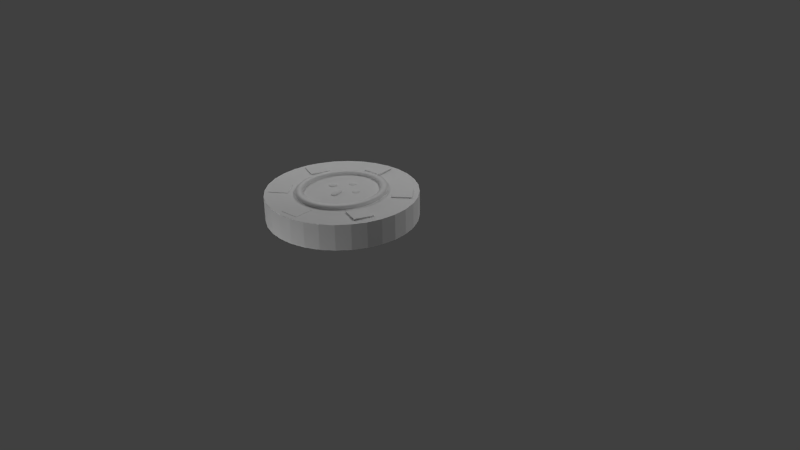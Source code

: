 # Source: PokerChip.blend  (saved by Blender 2.73.0; exported with 4.5.12 LTS)
import bpy
from mathutils import Matrix  # noqa: F401  (used for matrix-valued properties, if any)

bpy.ops.wm.read_factory_settings(use_empty=True)
scene = bpy.context.scene
scene.name = 'Scene'

# ---- collections
col_collection_1 = bpy.data.collections.new('Collection 1'); scene.collection.children.link(col_collection_1)

# ---- materials (node trees are filled in below, after node groups)
mat_material_019 = bpy.data.materials.new('Material.019')
mat_material_019.alpha_threshold = 0.0
mat_material_019.use_transparent_shadow = False
mat_material_019.roughness = 0.5
mat_material_021 = bpy.data.materials.new('Material.021')
mat_material_021.alpha_threshold = 0.0
mat_material_021.use_transparent_shadow = False
mat_material_021.roughness = 0.5
mat_material_020 = bpy.data.materials.new('Material.020')
mat_material_020.alpha_threshold = 0.0
mat_material_020.use_transparent_shadow = False
mat_material_020.roughness = 0.5
mat_material_018 = bpy.data.materials.new('Material.018')
mat_material_018.alpha_threshold = 0.0
mat_material_018.use_transparent_shadow = False
mat_material_018.roughness = 0.5
mat_material_010 = bpy.data.materials.new('Material.010')
mat_material_010.alpha_threshold = 0.0
mat_material_010.use_transparent_shadow = False
mat_material_010.roughness = 0.5
mat_material_009 = bpy.data.materials.new('Material.009')
mat_material_009.alpha_threshold = 0.0
mat_material_009.use_transparent_shadow = False
mat_material_009.roughness = 0.5
mat_material_011 = bpy.data.materials.new('Material.011')
mat_material_011.alpha_threshold = 0.0
mat_material_011.use_transparent_shadow = False
mat_material_011.roughness = 0.5
mat_material_008 = bpy.data.materials.new('Material.008')
mat_material_008.alpha_threshold = 0.0
mat_material_008.use_transparent_shadow = False
mat_material_008.roughness = 0.5
mat_material_012 = bpy.data.materials.new('Material.012')
mat_material_012.alpha_threshold = 0.0
mat_material_012.use_transparent_shadow = False
mat_material_012.roughness = 0.5
mat_material_017 = bpy.data.materials.new('Material.017')
mat_material_017.alpha_threshold = 0.0
mat_material_017.use_transparent_shadow = False
mat_material_017.roughness = 0.5
mat_material_016 = bpy.data.materials.new('Material.016')
mat_material_016.alpha_threshold = 0.0
mat_material_016.use_transparent_shadow = False
mat_material_016.roughness = 0.5
mat_material_015 = bpy.data.materials.new('Material.015')
mat_material_015.alpha_threshold = 0.0
mat_material_015.use_transparent_shadow = False
mat_material_015.roughness = 0.5
mat_material_014 = bpy.data.materials.new('Material.014')
mat_material_014.alpha_threshold = 0.0
mat_material_014.use_transparent_shadow = False
mat_material_014.roughness = 0.5
mat_material_013 = bpy.data.materials.new('Material.013')
mat_material_013.alpha_threshold = 0.0
mat_material_013.use_transparent_shadow = False
mat_material_013.roughness = 0.5
mat_material_001 = bpy.data.materials.new('Material.001')
mat_material_001.alpha_threshold = 0.0
mat_material_001.use_transparent_shadow = False
mat_material_001.roughness = 0.5
mat_material_002 = bpy.data.materials.new('Material.002')
mat_material_002.alpha_threshold = 0.0
mat_material_002.use_transparent_shadow = False
mat_material_002.roughness = 0.5
mat_material_003 = bpy.data.materials.new('Material.003')
mat_material_003.alpha_threshold = 0.0
mat_material_003.use_transparent_shadow = False
mat_material_003.roughness = 0.5
mat_material_004 = bpy.data.materials.new('Material.004')
mat_material_004.alpha_threshold = 0.0
mat_material_004.use_transparent_shadow = False
mat_material_004.roughness = 0.5
mat_material_005 = bpy.data.materials.new('Material.005')
mat_material_005.alpha_threshold = 0.0
mat_material_005.use_transparent_shadow = False
mat_material_005.roughness = 0.5
mat_material_006 = bpy.data.materials.new('Material.006')
mat_material_006.alpha_threshold = 0.0
mat_material_006.use_transparent_shadow = False
mat_material_006.roughness = 0.5
mat_material_007 = bpy.data.materials.new('Material.007')
mat_material_007.alpha_threshold = 0.0
mat_material_007.use_transparent_shadow = False
mat_material_007.roughness = 0.5
mat_material = bpy.data.materials.new('Material')
mat_material.alpha_threshold = 0.0
mat_material.use_transparent_shadow = False
mat_material.roughness = 0.5

# ---- material node trees

# ---- world
world_world = bpy.data.worlds.new('World'); scene.world = world_world
world_world.color = (0.05088, 0.05088, 0.05088)
world_world.use_sun_shadow = False
world_world.sun_shadow_jitter_overblur = 0.0
world_world.cycles.sampling_method = 'MANUAL'
world_world.cycles.sample_map_resolution = 256

# ---- cameras
cam_camera = bpy.data.cameras.new('Camera')
cam_camera.clip_end = 100.0
cam_camera.lens = 35.0
cam_camera.sensor_width = 32.0
cam_camera.sensor_height = 18.0
cam_camera.ortho_scale = 7.314
cam_camera.dof.focus_distance = 0.0
cam_camera.dof.aperture_fstop = 128.0

# ---- lights
light_point_004 = bpy.data.lights.new('Point.004', 'POINT')
light_point_004.transmission_factor = 0.0
light_point_004.energy = 100.0
light_point_004.shadow_buffer_clip_start = 0.5
light_point_004.shadow_soft_size = 0.1
light_point_004.shadow_maximum_resolution = 0.006
light_point_004.use_absolute_resolution = True
light_point_004.cycles.use_multiple_importance_sampling = False
light_point_003 = bpy.data.lights.new('Point.003', 'POINT')
light_point_003.transmission_factor = 0.0
light_point_003.energy = 100.0
light_point_003.shadow_buffer_clip_start = 0.5
light_point_003.shadow_soft_size = 0.1
light_point_003.shadow_maximum_resolution = 0.006
light_point_003.use_absolute_resolution = True
light_point_003.cycles.use_multiple_importance_sampling = False
light_point_002 = bpy.data.lights.new('Point.002', 'POINT')
light_point_002.transmission_factor = 0.0
light_point_002.energy = 100.0
light_point_002.shadow_buffer_clip_start = 0.5
light_point_002.shadow_soft_size = 0.1
light_point_002.shadow_maximum_resolution = 0.006
light_point_002.use_absolute_resolution = True
light_point_002.cycles.use_multiple_importance_sampling = False
light_point_001 = bpy.data.lights.new('Point.001', 'POINT')
light_point_001.transmission_factor = 0.0
light_point_001.energy = 100.0
light_point_001.shadow_buffer_clip_start = 0.5
light_point_001.shadow_soft_size = 0.1
light_point_001.shadow_maximum_resolution = 0.006
light_point_001.use_absolute_resolution = True
light_point_001.cycles.use_multiple_importance_sampling = False
light_point = bpy.data.lights.new('Point', 'POINT')
light_point.transmission_factor = 0.0
light_point.energy = 100.0
light_point.shadow_buffer_clip_start = 0.5
light_point.shadow_soft_size = 0.1
light_point.shadow_maximum_resolution = 0.006
light_point.use_absolute_resolution = True
light_point.cycles.use_multiple_importance_sampling = False
light_lamp = bpy.data.lights.new('Lamp', 'POINT')
light_lamp.transmission_factor = 0.0
light_lamp.cutoff_distance = 30.0
light_lamp.energy = 100.0
light_lamp.shadow_buffer_clip_start = 1.001
light_lamp.shadow_soft_size = 0.1
light_lamp.shadow_maximum_resolution = 0.006
light_lamp.use_absolute_resolution = True
light_lamp.cycles.use_multiple_importance_sampling = False

# ---- meshes
me_cube_022 = bpy.data.meshes.new('Cube.022')
me_cube_022.from_pydata([(-1.0, -1.0, -1.0), (-1.0, 1.0, -1.0), (1.0, 1.0, -1.0), (1.0, -1.0, -1.0), (-1.0, -1.0, 1.0), (-1.0, 1.0, 1.0), (1.0, 1.0, 1.0), (1.0, -1.0, 1.0)], [], [(4, 5, 1, 0), (5, 6, 2, 1), (6, 7, 3, 2), (7, 4, 0, 3), (0, 1, 2, 3), (7, 6, 5, 4)])
_uv = me_cube_022.uv_layers.new(name='UVMap')
_uv.uv.foreach_set('vector', [0.0, 0.0, 1.0, 0.0, 1.0, 1.0, 0.0, 1.0, 0.0, 0.0, 1.0, 0.0, 1.0, 1.0, 0.0, 1.0, 0.0, 0.0, 1.0, 0.0, 1.0, 1.0, 0.0, 1.0, 0.0, 0.0, 1.0, 0.0, 1.0, 1.0, 0.0, 1.0, 0.0, 0.0, 1.0, 0.0, 1.0, 1.0, 0.0, 1.0, 0.0, 0.0, 1.0, 0.0, 1.0, 1.0, 0.0, 1.0])
me_cube_022.materials.append(mat_material_019)
me_cube_022.use_remesh_preserve_volume = False
me_cube_022.use_remesh_preserve_attributes = False
me_cube_022.use_mirror_vertex_groups = False
me_cube_022.update()
me_cube_021 = bpy.data.meshes.new('Cube.021')
me_cube_021.from_pydata([(-1.0, -1.0, -1.0), (-1.0, 1.0, -1.0), (1.0, 1.0, -1.0), (1.0, -1.0, -1.0), (-1.0, -1.0, 1.0), (-1.0, 1.0, 1.0), (1.0, 1.0, 1.0), (1.0, -1.0, 1.0)], [], [(4, 5, 1, 0), (5, 6, 2, 1), (6, 7, 3, 2), (7, 4, 0, 3), (0, 1, 2, 3), (7, 6, 5, 4)])
_uv = me_cube_021.uv_layers.new(name='UVMap')
_uv.uv.foreach_set('vector', [0.0, 0.0, 1.0, 0.0, 1.0, 1.0, 0.0, 1.0, 0.0, 0.0, 1.0, 0.0, 1.0, 1.0, 0.0, 1.0, 0.0, 0.0, 1.0, 0.0, 1.0, 1.0, 0.0, 1.0, 0.0, 0.0, 1.0, 0.0, 1.0, 1.0, 0.0, 1.0, 0.0, 0.0, 1.0, 0.0, 1.0, 1.0, 0.0, 1.0, 0.0, 0.0, 1.0, 0.0, 1.0, 1.0, 0.0, 1.0])
me_cube_021.materials.append(mat_material_021)
me_cube_021.use_remesh_preserve_volume = False
me_cube_021.use_remesh_preserve_attributes = False
me_cube_021.use_mirror_vertex_groups = False
me_cube_021.update()
me_cube_020 = bpy.data.meshes.new('Cube.020')
me_cube_020.from_pydata([(-1.0, -1.0, -1.0), (-1.0, 1.0, -1.0), (1.0, 1.0, -1.0), (1.0, -1.0, -1.0), (-1.0, -1.0, 1.0), (-1.0, 1.0, 1.0), (1.0, 1.0, 1.0), (1.0, -1.0, 1.0)], [], [(4, 5, 1, 0), (5, 6, 2, 1), (6, 7, 3, 2), (7, 4, 0, 3), (0, 1, 2, 3), (7, 6, 5, 4)])
_uv = me_cube_020.uv_layers.new(name='UVMap')
_uv.uv.foreach_set('vector', [0.0, 0.0, 1.0, 0.0, 1.0, 1.0, 0.0, 1.0, 0.0, 0.0, 1.0, 0.0, 1.0, 1.0, 0.0, 1.0, 0.0, 0.0, 1.0, 0.0, 1.0, 1.0, 0.0, 1.0, 0.0, 0.0, 1.0, 0.0, 1.0, 1.0, 0.0, 1.0, 0.0, 0.0, 1.0, 0.0, 1.0, 1.0, 0.0, 1.0, 0.0, 0.0, 1.0, 0.0, 1.0, 1.0, 0.0, 1.0])
me_cube_020.materials.append(mat_material_020)
me_cube_020.use_remesh_preserve_volume = False
me_cube_020.use_remesh_preserve_attributes = False
me_cube_020.use_mirror_vertex_groups = False
me_cube_020.update()
me_cube_019 = bpy.data.meshes.new('Cube.019')
me_cube_019.from_pydata([(-1.0, -1.0, -1.0), (-1.0, 1.0, -1.0), (1.0, 1.0, -1.0), (1.0, -1.0, -1.0), (-1.0, -1.0, 1.0), (-1.0, 1.0, 1.0), (1.0, 1.0, 1.0), (1.0, -1.0, 1.0)], [], [(4, 5, 1, 0), (5, 6, 2, 1), (6, 7, 3, 2), (7, 4, 0, 3), (0, 1, 2, 3), (7, 6, 5, 4)])
_uv = me_cube_019.uv_layers.new(name='UVMap')
_uv.uv.foreach_set('vector', [0.0, 0.0, 1.0, 0.0, 1.0, 1.0, 0.0, 1.0, 0.0, 0.0, 1.0, 0.0, 1.0, 1.0, 0.0, 1.0, 0.0, 0.0, 1.0, 0.0, 1.0, 1.0, 0.0, 1.0, 0.0, 0.0, 1.0, 0.0, 1.0, 1.0, 0.0, 1.0, 0.0, 0.0, 1.0, 0.0, 1.0, 1.0, 0.0, 1.0, 0.0, 0.0, 1.0, 0.0, 1.0, 1.0, 0.0, 1.0])
me_cube_019.materials.append(mat_material_018)
me_cube_019.use_remesh_preserve_volume = False
me_cube_019.use_remesh_preserve_attributes = False
me_cube_019.use_mirror_vertex_groups = False
me_cube_019.update()
me_cube_018 = bpy.data.meshes.new('Cube.018')
me_cube_018.from_pydata([(-1.0, -1.0, -1.0), (-1.0, 1.0, -1.0), (1.0, 1.0, -1.0), (1.0, -1.0, -1.0), (-1.0, -1.0, 1.0), (-1.0, 1.0, 1.0), (1.0, 1.0, 1.0), (1.0, -1.0, 1.0)], [], [(4, 5, 1, 0), (5, 6, 2, 1), (6, 7, 3, 2), (7, 4, 0, 3), (0, 1, 2, 3), (7, 6, 5, 4)])
_uv = me_cube_018.uv_layers.new(name='UVMap')
_uv.uv.foreach_set('vector', [0.0, 0.0, 1.0, 0.0, 1.0, 1.0, 0.0, 1.0, 0.0, 0.0, 1.0, 0.0, 1.0, 1.0, 0.0, 1.0, 0.0, 0.0, 1.0, 0.0, 1.0, 1.0, 0.0, 1.0, 0.0, 0.0, 1.0, 0.0, 1.0, 1.0, 0.0, 1.0, 0.0, 0.0, 1.0, 0.0, 1.0, 1.0, 0.0, 1.0, 0.0, 0.0, 1.0, 0.0, 1.0, 1.0, 0.0, 1.0])
me_cube_018.materials.append(mat_material_010)
me_cube_018.use_remesh_preserve_volume = False
me_cube_018.use_remesh_preserve_attributes = False
me_cube_018.use_mirror_vertex_groups = False
me_cube_018.update()
me_cube_016 = bpy.data.meshes.new('Cube.016')
me_cube_016.from_pydata([(-1.0, -1.0, -1.0), (-1.0, 1.0, -1.0), (1.0, 1.0, -1.0), (1.0, -1.0, -1.0), (-1.0, -1.0, 1.0), (-1.0, 1.0, 1.0), (1.0, 1.0, 1.0), (1.0, -1.0, 1.0)], [], [(4, 5, 1, 0), (5, 6, 2, 1), (6, 7, 3, 2), (7, 4, 0, 3), (0, 1, 2, 3), (7, 6, 5, 4)])
_uv = me_cube_016.uv_layers.new(name='UVMap')
_uv.uv.foreach_set('vector', [0.0, 0.0, 1.0, 0.0, 1.0, 1.0, 0.0, 1.0, 0.0, 0.0, 1.0, 0.0, 1.0, 1.0, 0.0, 1.0, 0.0, 0.0, 1.0, 0.0, 1.0, 1.0, 0.0, 1.0, 0.0, 0.0, 1.0, 0.0, 1.0, 1.0, 0.0, 1.0, 0.0, 0.0, 1.0, 0.0, 1.0, 1.0, 0.0, 1.0, 0.0, 0.0, 1.0, 0.0, 1.0, 1.0, 0.0, 1.0])
me_cube_016.materials.append(mat_material_009)
me_cube_016.use_remesh_preserve_volume = False
me_cube_016.use_remesh_preserve_attributes = False
me_cube_016.use_mirror_vertex_groups = False
me_cube_016.update()
me_cube_015 = bpy.data.meshes.new('Cube.015')
me_cube_015.from_pydata([(-1.0, -1.0, -1.0), (-1.0, 1.0, -1.0), (1.0, 1.0, -1.0), (1.0, -1.0, -1.0), (-1.0, -1.0, 1.0), (-1.0, 1.0, 1.0), (1.0, 1.0, 1.0), (1.0, -1.0, 1.0)], [], [(4, 5, 1, 0), (5, 6, 2, 1), (6, 7, 3, 2), (7, 4, 0, 3), (0, 1, 2, 3), (7, 6, 5, 4)])
_uv = me_cube_015.uv_layers.new(name='UVMap')
_uv.uv.foreach_set('vector', [0.0, 0.0, 1.0, 0.0, 1.0, 1.0, 0.0, 1.0, 0.0, 0.0, 1.0, 0.0, 1.0, 1.0, 0.0, 1.0, 0.0, 0.0, 1.0, 0.0, 1.0, 1.0, 0.0, 1.0, 0.0, 0.0, 1.0, 0.0, 1.0, 1.0, 0.0, 1.0, 0.0, 0.0, 1.0, 0.0, 1.0, 1.0, 0.0, 1.0, 0.0, 0.0, 1.0, 0.0, 1.0, 1.0, 0.0, 1.0])
me_cube_015.materials.append(mat_material_011)
me_cube_015.use_remesh_preserve_volume = False
me_cube_015.use_remesh_preserve_attributes = False
me_cube_015.use_mirror_vertex_groups = False
me_cube_015.update()
me_cube_014 = bpy.data.meshes.new('Cube.014')
me_cube_014.from_pydata([(-1.0, -1.0, -1.0), (-1.0, 1.0, -1.0), (1.0, 1.0, -1.0), (1.0, -1.0, -1.0), (-1.0, -1.0, 1.0), (-1.0, 1.0, 1.0), (1.0, 1.0, 1.0), (1.0, -1.0, 1.0)], [], [(4, 5, 1, 0), (5, 6, 2, 1), (6, 7, 3, 2), (7, 4, 0, 3), (0, 1, 2, 3), (7, 6, 5, 4)])
_uv = me_cube_014.uv_layers.new(name='UVMap')
_uv.uv.foreach_set('vector', [0.0, 0.0, 1.0, 0.0, 1.0, 1.0, 0.0, 1.0, 0.0, 0.0, 1.0, 0.0, 1.0, 1.0, 0.0, 1.0, 0.0, 0.0, 1.0, 0.0, 1.0, 1.0, 0.0, 1.0, 0.0, 0.0, 1.0, 0.0, 1.0, 1.0, 0.0, 1.0, 0.0, 0.0, 1.0, 0.0, 1.0, 1.0, 0.0, 1.0, 0.0, 0.0, 1.0, 0.0, 1.0, 1.0, 0.0, 1.0])
me_cube_014.materials.append(mat_material_008)
me_cube_014.use_remesh_preserve_volume = False
me_cube_014.use_remesh_preserve_attributes = False
me_cube_014.use_mirror_vertex_groups = False
me_cube_014.update()
me_cube_013 = bpy.data.meshes.new('Cube.013')
me_cube_013.from_pydata([(-1.0, -1.0, -1.0), (-1.0, 1.0, -1.0), (1.0, 1.0, -1.0), (1.0, -1.0, -1.0), (-1.0, -1.0, 1.0), (-1.0, 1.0, 1.0), (1.0, 1.0, 1.0), (1.0, -1.0, 1.0)], [], [(4, 5, 1, 0), (5, 6, 2, 1), (6, 7, 3, 2), (7, 4, 0, 3), (0, 1, 2, 3), (7, 6, 5, 4)])
_uv = me_cube_013.uv_layers.new(name='UVMap')
_uv.uv.foreach_set('vector', [0.0, 0.0, 1.0, 0.0, 1.0, 1.0, 0.0, 1.0, 0.0, 0.0, 1.0, 0.0, 1.0, 1.0, 0.0, 1.0, 0.0, 0.0, 1.0, 0.0, 1.0, 1.0, 0.0, 1.0, 0.0, 0.0, 1.0, 0.0, 1.0, 1.0, 0.0, 1.0, 0.0, 0.0, 1.0, 0.0, 1.0, 1.0, 0.0, 1.0, 0.0, 0.0, 1.0, 0.0, 1.0, 1.0, 0.0, 1.0])
me_cube_013.materials.append(mat_material_012)
me_cube_013.use_remesh_preserve_volume = False
me_cube_013.use_remesh_preserve_attributes = False
me_cube_013.use_mirror_vertex_groups = False
me_cube_013.update()
me_cube_012 = bpy.data.meshes.new('Cube.012')
me_cube_012.from_pydata([(-1.0, -1.0, -1.0), (-1.0, 1.0, -1.0), (1.0, 1.0, -1.0), (1.0, -1.0, -1.0), (-1.0, -1.0, 1.0), (-1.0, 1.0, 1.0), (1.0, 1.0, 1.0), (1.0, -1.0, 1.0)], [], [(4, 5, 1, 0), (5, 6, 2, 1), (6, 7, 3, 2), (7, 4, 0, 3), (0, 1, 2, 3), (7, 6, 5, 4)])
_uv = me_cube_012.uv_layers.new(name='UVMap')
_uv.uv.foreach_set('vector', [0.0, 0.0, 1.0, 0.0, 1.0, 1.0, 0.0, 1.0, 0.0, 0.0, 1.0, 0.0, 1.0, 1.0, 0.0, 1.0, 0.0, 0.0, 1.0, 0.0, 1.0, 1.0, 0.0, 1.0, 0.0, 0.0, 1.0, 0.0, 1.0, 1.0, 0.0, 1.0, 0.0, 0.0, 1.0, 0.0, 1.0, 1.0, 0.0, 1.0, 0.0, 0.0, 1.0, 0.0, 1.0, 1.0, 0.0, 1.0])
me_cube_012.materials.append(mat_material_017)
me_cube_012.use_remesh_preserve_volume = False
me_cube_012.use_remesh_preserve_attributes = False
me_cube_012.use_mirror_vertex_groups = False
me_cube_012.update()
me_cube_010 = bpy.data.meshes.new('Cube.010')
me_cube_010.from_pydata([(-1.0, -1.0, -1.0), (-1.0, 1.0, -1.0), (1.0, 1.0, -1.0), (1.0, -1.0, -1.0), (-1.0, -1.0, 1.0), (-1.0, 1.0, 1.0), (1.0, 1.0, 1.0), (1.0, -1.0, 1.0)], [], [(4, 5, 1, 0), (5, 6, 2, 1), (6, 7, 3, 2), (7, 4, 0, 3), (0, 1, 2, 3), (7, 6, 5, 4)])
_uv = me_cube_010.uv_layers.new(name='UVMap')
_uv.uv.foreach_set('vector', [0.0, 0.0, 1.0, 0.0, 1.0, 1.0, 0.0, 1.0, 0.0, 0.0, 1.0, 0.0, 1.0, 1.0, 0.0, 1.0, 0.0, 0.0, 1.0, 0.0, 1.0, 1.0, 0.0, 1.0, 0.0, 0.0, 1.0, 0.0, 1.0, 1.0, 0.0, 1.0, 0.0, 0.0, 1.0, 0.0, 1.0, 1.0, 0.0, 1.0, 0.0, 0.0, 1.0, 0.0, 1.0, 1.0, 0.0, 1.0])
me_cube_010.materials.append(mat_material_016)
me_cube_010.use_remesh_preserve_volume = False
me_cube_010.use_remesh_preserve_attributes = False
me_cube_010.use_mirror_vertex_groups = False
me_cube_010.update()
me_cube_009 = bpy.data.meshes.new('Cube.009')
me_cube_009.from_pydata([(-1.0, -1.0, -1.0), (-1.0, 1.0, -1.0), (1.0, 1.0, -1.0), (1.0, -1.0, -1.0), (-1.0, -1.0, 1.0), (-1.0, 1.0, 1.0), (1.0, 1.0, 1.0), (1.0, -1.0, 1.0)], [], [(4, 5, 1, 0), (5, 6, 2, 1), (6, 7, 3, 2), (7, 4, 0, 3), (0, 1, 2, 3), (7, 6, 5, 4)])
_uv = me_cube_009.uv_layers.new(name='UVMap')
_uv.uv.foreach_set('vector', [0.0, 0.0, 1.0, 0.0, 1.0, 1.0, 0.0, 1.0, 0.0, 0.0, 1.0, 0.0, 1.0, 1.0, 0.0, 1.0, 0.0, 0.0, 1.0, 0.0, 1.0, 1.0, 0.0, 1.0, 0.0, 0.0, 1.0, 0.0, 1.0, 1.0, 0.0, 1.0, 0.0, 0.0, 1.0, 0.0, 1.0, 1.0, 0.0, 1.0, 0.0, 0.0, 1.0, 0.0, 1.0, 1.0, 0.0, 1.0])
me_cube_009.materials.append(mat_material_015)
me_cube_009.use_remesh_preserve_volume = False
me_cube_009.use_remesh_preserve_attributes = False
me_cube_009.use_mirror_vertex_groups = False
me_cube_009.update()
me_cube_008 = bpy.data.meshes.new('Cube.008')
me_cube_008.from_pydata([(-1.0, -1.0, -1.0), (-1.0, 1.0, -1.0), (1.0, 1.0, -1.0), (1.0, -1.0, -1.0), (-1.0, -1.0, 1.0), (-1.0, 1.0, 1.0), (1.0, 1.0, 1.0), (1.0, -1.0, 1.0)], [], [(4, 5, 1, 0), (5, 6, 2, 1), (6, 7, 3, 2), (7, 4, 0, 3), (0, 1, 2, 3), (7, 6, 5, 4)])
_uv = me_cube_008.uv_layers.new(name='UVMap')
_uv.uv.foreach_set('vector', [0.0, 0.0, 1.0, 0.0, 1.0, 1.0, 0.0, 1.0, 0.0, 0.0, 1.0, 0.0, 1.0, 1.0, 0.0, 1.0, 0.0, 0.0, 1.0, 0.0, 1.0, 1.0, 0.0, 1.0, 0.0, 0.0, 1.0, 0.0, 1.0, 1.0, 0.0, 1.0, 0.0, 0.0, 1.0, 0.0, 1.0, 1.0, 0.0, 1.0, 0.0, 0.0, 1.0, 0.0, 1.0, 1.0, 0.0, 1.0])
me_cube_008.materials.append(mat_material_014)
me_cube_008.use_remesh_preserve_volume = False
me_cube_008.use_remesh_preserve_attributes = False
me_cube_008.use_mirror_vertex_groups = False
me_cube_008.update()
me_cube_007 = bpy.data.meshes.new('Cube.007')
me_cube_007.from_pydata([(-1.0, -1.0, -1.0), (-1.0, 1.0, -1.0), (1.0, 1.0, -1.0), (1.0, -1.0, -1.0), (-1.0, -1.0, 1.0), (-1.0, 1.0, 1.0), (1.0, 1.0, 1.0), (1.0, -1.0, 1.0)], [], [(4, 5, 1, 0), (5, 6, 2, 1), (6, 7, 3, 2), (7, 4, 0, 3), (0, 1, 2, 3), (7, 6, 5, 4)])
_uv = me_cube_007.uv_layers.new(name='UVMap')
_uv.uv.foreach_set('vector', [0.0, 0.0, 1.0, 0.0, 1.0, 1.0, 0.0, 1.0, 0.0, 0.0, 1.0, 0.0, 1.0, 1.0, 0.0, 1.0, 0.0, 0.0, 1.0, 0.0, 1.0, 1.0, 0.0, 1.0, 0.0, 0.0, 1.0, 0.0, 1.0, 1.0, 0.0, 1.0, 0.0, 0.0, 1.0, 0.0, 1.0, 1.0, 0.0, 1.0, 0.0, 0.0, 1.0, 0.0, 1.0, 1.0, 0.0, 1.0])
me_cube_007.materials.append(mat_material_013)
me_cube_007.use_remesh_preserve_volume = False
me_cube_007.use_remesh_preserve_attributes = False
me_cube_007.use_mirror_vertex_groups = False
me_cube_007.update()
me_cube_006 = bpy.data.meshes.new('Cube.006')
me_cube_006.from_pydata([(-1.0, -1.0, -1.0), (-1.0, 1.0, -1.0), (1.0, 1.0, -1.0), (1.0, -1.0, -1.0), (-1.0, -1.0, 1.0), (-1.0, 1.0, 1.0), (1.0, 1.0, 1.0), (1.0, -1.0, 1.0)], [], [(4, 5, 1, 0), (5, 6, 2, 1), (6, 7, 3, 2), (7, 4, 0, 3), (0, 1, 2, 3), (7, 6, 5, 4)])
_uv = me_cube_006.uv_layers.new(name='UVMap')
_uv.uv.foreach_set('vector', [0.0, 0.0, 1.0, 0.0, 1.0, 1.0, 0.0, 1.0, 0.0, 0.0, 1.0, 0.0, 1.0, 1.0, 0.0, 1.0, 0.0, 0.0, 1.0, 0.0, 1.0, 1.0, 0.0, 1.0, 0.0, 0.0, 1.0, 0.0, 1.0, 1.0, 0.0, 1.0, 0.0, 0.0, 1.0, 0.0, 1.0, 1.0, 0.0, 1.0, 0.0, 0.0, 1.0, 0.0, 1.0, 1.0, 0.0, 1.0])
me_cube_006.materials.append(mat_material_001)
me_cube_006.use_remesh_preserve_volume = False
me_cube_006.use_remesh_preserve_attributes = False
me_cube_006.use_mirror_vertex_groups = False
me_cube_006.update()
me_cube_005 = bpy.data.meshes.new('Cube.005')
me_cube_005.from_pydata([(-1.0, -1.0, -1.0), (-1.0, 1.0, -1.0), (1.0, 1.0, -1.0), (1.0, -1.0, -1.0), (-1.0, -1.0, 1.0), (-1.0, 1.0, 1.0), (1.0, 1.0, 1.0), (1.0, -1.0, 1.0)], [], [(4, 5, 1, 0), (5, 6, 2, 1), (6, 7, 3, 2), (7, 4, 0, 3), (0, 1, 2, 3), (7, 6, 5, 4)])
_uv = me_cube_005.uv_layers.new(name='UVMap')
_uv.uv.foreach_set('vector', [0.0, 0.0, 1.0, 0.0, 1.0, 1.0, 0.0, 1.0, 0.0, 0.0, 1.0, 0.0, 1.0, 1.0, 0.0, 1.0, 0.0, 0.0, 1.0, 0.0, 1.0, 1.0, 0.0, 1.0, 0.0, 0.0, 1.0, 0.0, 1.0, 1.0, 0.0, 1.0, 0.0, 0.0, 1.0, 0.0, 1.0, 1.0, 0.0, 1.0, 0.0, 0.0, 1.0, 0.0, 1.0, 1.0, 0.0, 1.0])
me_cube_005.materials.append(mat_material_002)
me_cube_005.use_remesh_preserve_volume = False
me_cube_005.use_remesh_preserve_attributes = False
me_cube_005.use_mirror_vertex_groups = False
me_cube_005.update()
me_cube_004 = bpy.data.meshes.new('Cube.004')
me_cube_004.from_pydata([(-1.0, -1.0, -1.0), (-1.0, 1.0, -1.0), (1.0, 1.0, -1.0), (1.0, -1.0, -1.0), (-1.0, -1.0, 1.0), (-1.0, 1.0, 1.0), (1.0, 1.0, 1.0), (1.0, -1.0, 1.0)], [], [(4, 5, 1, 0), (5, 6, 2, 1), (6, 7, 3, 2), (7, 4, 0, 3), (0, 1, 2, 3), (7, 6, 5, 4)])
_uv = me_cube_004.uv_layers.new(name='UVMap')
_uv.uv.foreach_set('vector', [0.0, 0.0, 1.0, 0.0, 1.0, 1.0, 0.0, 1.0, 0.0, 0.0, 1.0, 0.0, 1.0, 1.0, 0.0, 1.0, 0.0, 0.0, 1.0, 0.0, 1.0, 1.0, 0.0, 1.0, 0.0, 0.0, 1.0, 0.0, 1.0, 1.0, 0.0, 1.0, 0.0, 0.0, 1.0, 0.0, 1.0, 1.0, 0.0, 1.0, 0.0, 0.0, 1.0, 0.0, 1.0, 1.0, 0.0, 1.0])
me_cube_004.materials.append(mat_material_003)
me_cube_004.use_remesh_preserve_volume = False
me_cube_004.use_remesh_preserve_attributes = False
me_cube_004.use_mirror_vertex_groups = False
me_cube_004.update()
me_cube_003 = bpy.data.meshes.new('Cube.003')
me_cube_003.from_pydata([(-1.0, -1.0, -1.0), (-1.0, 1.0, -1.0), (1.0, 1.0, -1.0), (1.0, -1.0, -1.0), (-1.0, -1.0, 1.0), (-1.0, 1.0, 1.0), (1.0, 1.0, 1.0), (1.0, -1.0, 1.0)], [], [(4, 5, 1, 0), (5, 6, 2, 1), (6, 7, 3, 2), (7, 4, 0, 3), (0, 1, 2, 3), (7, 6, 5, 4)])
_uv = me_cube_003.uv_layers.new(name='UVMap')
_uv.uv.foreach_set('vector', [0.0, 0.0, 1.0, 0.0, 1.0, 1.0, 0.0, 1.0, 0.0, 0.0, 1.0, 0.0, 1.0, 1.0, 0.0, 1.0, 0.0, 0.0, 1.0, 0.0, 1.0, 1.0, 0.0, 1.0, 0.0, 0.0, 1.0, 0.0, 1.0, 1.0, 0.0, 1.0, 0.0, 0.0, 1.0, 0.0, 1.0, 1.0, 0.0, 1.0, 0.0, 0.0, 1.0, 0.0, 1.0, 1.0, 0.0, 1.0])
me_cube_003.materials.append(mat_material_004)
me_cube_003.use_remesh_preserve_volume = False
me_cube_003.use_remesh_preserve_attributes = False
me_cube_003.use_mirror_vertex_groups = False
me_cube_003.update()
me_cube_002 = bpy.data.meshes.new('Cube.002')
me_cube_002.from_pydata([(-1.0, -1.0, -1.0), (-1.0, 1.0, -1.0), (1.0, 1.0, -1.0), (1.0, -1.0, -1.0), (-1.0, -1.0, 1.0), (-1.0, 1.0, 1.0), (1.0, 1.0, 1.0), (1.0, -1.0, 1.0)], [], [(4, 5, 1, 0), (5, 6, 2, 1), (6, 7, 3, 2), (7, 4, 0, 3), (0, 1, 2, 3), (7, 6, 5, 4)])
_uv = me_cube_002.uv_layers.new(name='UVMap')
_uv.uv.foreach_set('vector', [0.0, 0.0, 1.0, 0.0, 1.0, 1.0, 0.0, 1.0, 0.0, 0.0, 1.0, 0.0, 1.0, 1.0, 0.0, 1.0, 0.0, 0.0, 1.0, 0.0, 1.0, 1.0, 0.0, 1.0, 0.0, 0.0, 1.0, 0.0, 1.0, 1.0, 0.0, 1.0, 0.0, 0.0, 1.0, 0.0, 1.0, 1.0, 0.0, 1.0, 0.0, 0.0, 1.0, 0.0, 1.0, 1.0, 0.0, 1.0])
me_cube_002.materials.append(mat_material_005)
me_cube_002.use_remesh_preserve_volume = False
me_cube_002.use_remesh_preserve_attributes = False
me_cube_002.use_mirror_vertex_groups = False
me_cube_002.update()
me_cube_001 = bpy.data.meshes.new('Cube.001')
me_cube_001.from_pydata([(-1.0, -1.0, -1.0), (-1.0, 1.0, -1.0), (1.0, 1.0, -1.0), (1.0, -1.0, -1.0), (-1.0, -1.0, 1.0), (-1.0, 1.0, 1.0), (1.0, 1.0, 1.0), (1.0, -1.0, 1.0)], [], [(4, 5, 1, 0), (5, 6, 2, 1), (6, 7, 3, 2), (7, 4, 0, 3), (0, 1, 2, 3), (7, 6, 5, 4)])
_uv = me_cube_001.uv_layers.new(name='UVMap')
_uv.uv.foreach_set('vector', [0.0, 0.0, 1.0, 0.0, 1.0, 1.0, 0.0, 1.0, 0.0, 0.0, 1.0, 0.0, 1.0, 1.0, 0.0, 1.0, 0.0, 0.0, 1.0, 0.0, 1.0, 1.0, 0.0, 1.0, 0.0, 0.0, 1.0, 0.0, 1.0, 1.0, 0.0, 1.0, 0.0, 0.0, 1.0, 0.0, 1.0, 1.0, 0.0, 1.0, 0.0, 0.0, 1.0, 0.0, 1.0, 1.0, 0.0, 1.0])
me_cube_001.materials.append(mat_material_006)
me_cube_001.use_remesh_preserve_volume = False
me_cube_001.use_remesh_preserve_attributes = False
me_cube_001.use_mirror_vertex_groups = False
me_cube_001.update()
me_circle_001 = bpy.data.meshes.new('Circle.001')
me_circle_001.from_pydata([(0.0, 1.0, 0.0), (-0.1951, 0.9808, 0.0), (-0.3827, 0.9239, 0.0), (-0.5556, 0.8315, 0.0), (-0.7071, 0.7071, 0.0), (-0.8315, 0.5556, 0.0), (-0.9239, 0.3827, 0.0), (-0.9808, 0.1951, 0.0), (-1.0, 7.55e-08, 0.0), (-0.9808, -0.1951, 0.0), (-0.9239, -0.3827, 0.0), (-0.8315, -0.5556, 0.0), (-0.7071, -0.7071, 0.0), (-0.5556, -0.8315, 0.0), (-0.3827, -0.9239, 0.0), (-0.1951, -0.9808, 0.0), (3.258e-07, -1.0, 0.0), (0.1951, -0.9808, 0.0), (0.3827, -0.9239, 0.0), (0.5556, -0.8315, 0.0), (0.7071, -0.7071, 0.0), (0.8315, -0.5556, 0.0), (0.9239, -0.3827, 0.0), (0.9808, -0.1951, 0.0), (1.0, 9.656e-07, 0.0), (0.9808, 0.1951, 0.0), (0.9239, 0.3827, 0.0), (0.8315, 0.5556, 0.0), (0.7071, 0.7071, 0.0), (0.5556, 0.8315, 0.0), (0.3827, 0.9239, 0.0), (0.1951, 0.9808, 0.0), (0.0, 1.0, 0.07912), (-0.1951, 0.9808, 0.07912), (-0.3827, 0.9239, 0.07912), (-0.5556, 0.8315, 0.07912), (-0.7071, 0.7071, 0.07912), (-0.8315, 0.5556, 0.07912), (-0.9239, 0.3827, 0.07912), (-0.9808, 0.1951, 0.07912), (-1.0, 7.55e-08, 0.07912), (-0.9808, -0.1951, 0.07912), (-0.9239, -0.3827, 0.07912), (-0.8315, -0.5556, 0.07912), (-0.7071, -0.7071, 0.07912), (-0.5556, -0.8315, 0.07912), (-0.3827, -0.9239, 0.07912), (-0.1951, -0.9808, 0.07912), (3.258e-07, -1.0, 0.07912), (0.1951, -0.9808, 0.07912), (0.3827, -0.9239, 0.07912), (0.5556, -0.8315, 0.07912), (0.7071, -0.7071, 0.07912), (0.8315, -0.5556, 0.07912), (0.9239, -0.3827, 0.07912), (0.9808, -0.1951, 0.07912), (1.0, 9.656e-07, 0.07912), (0.9808, 0.1951, 0.07912), (0.9239, 0.3827, 0.07912), (0.8315, 0.5556, 0.07912), (0.7071, 0.7071, 0.07912), (0.5556, 0.8315, 0.07912), (0.3827, 0.9239, 0.07912), (0.1951, 0.9808, 0.07912), (-1.851e-08, 0.8442, 0.07912), (-0.1647, 0.8279, 0.07912), (-0.323, 0.7799, 0.07912), (-0.469, 0.7019, 0.07912), (-0.5969, 0.5969, 0.07912), (-0.7019, 0.469, 0.07912), (-0.7799, 0.323, 0.07912), (-0.8279, 0.1647, 0.07912), (-0.8442, 1.081e-07, 0.07912), (-0.8279, -0.1647, 0.07912), (-0.7799, -0.323, 0.07912), (-0.7019, -0.469, 0.07912), (-0.5969, -0.5969, 0.07912), (-0.469, -0.7019, 0.07912), (-0.323, -0.7799, 0.07912), (-0.1647, -0.8279, 0.07912), (2.566e-07, -0.8442, 0.07912), (0.1647, -0.8279, 0.07912), (0.323, -0.7799, 0.07912), (0.469, -0.7019, 0.07912), (0.5969, -0.5969, 0.07912), (0.7019, -0.469, 0.07912), (0.7799, -0.323, 0.07912), (0.8279, -0.1647, 0.07912), (0.8442, 8.595e-07, 0.07912), (0.8279, 0.1647, 0.07912), (0.7799, 0.323, 0.07912), (0.7019, 0.469, 0.07912), (0.5969, 0.5969, 0.07912), (0.469, 0.7019, 0.07912), (0.323, 0.7799, 0.07912), (0.1647, 0.8279, 0.07912), (-1.851e-08, 0.8442, -0.01701), (-0.1647, 0.8279, -0.01701), (-0.323, 0.7799, -0.01701), (-0.469, 0.7019, -0.01701), (-0.5969, 0.5969, -0.01701), (-0.7019, 0.469, -0.01701), (-0.7799, 0.323, -0.01701), (-0.8279, 0.1647, -0.01701), (-0.8442, 1.081e-07, -0.01701), (-0.8279, -0.1647, -0.01701), (-0.7799, -0.323, -0.01701), (-0.7019, -0.469, -0.01701), (-0.5969, -0.5969, -0.01701), (-0.469, -0.7019, -0.01701), (-0.323, -0.7799, -0.01701), (-0.1647, -0.8279, -0.01701), (2.566e-07, -0.8442, -0.01701), (0.1647, -0.8279, -0.01701), (0.323, -0.7799, -0.01701), (0.469, -0.7019, -0.01701), (0.5969, -0.5969, -0.01701), (0.7019, -0.469, -0.01701), (0.7799, -0.323, -0.01701), (0.8279, -0.1647, -0.01701), (0.8442, 8.595e-07, -0.01701), (0.8279, 0.1647, -0.01701), (0.7799, 0.323, -0.01701), (0.7019, 0.469, -0.01701), (0.5969, 0.5969, -0.01701), (0.469, 0.7019, -0.01701), (0.323, 0.7799, -0.01701), (0.1647, 0.8279, -0.01701), (0.0001792, 1.0, -0.5696), (0.1953, 0.9808, -0.5705), (0.3829, 0.9239, -0.5713), (0.5557, 0.8315, -0.5721), (0.7073, 0.7071, -0.5727), (0.8316, 0.5556, -0.5733), (0.924, 0.3827, -0.5737), (0.981, 0.1951, -0.5739), (1.0, 7.55e-08, -0.574), (0.981, -0.1951, -0.5739), (0.924, -0.3827, -0.5737), (0.8316, -0.5556, -0.5733), (0.7073, -0.7071, -0.5727), (0.5557, -0.8315, -0.5721), (0.3829, -0.9239, -0.5713), (0.1953, -0.9808, -0.5705), (0.0001789, -1.0, -0.5696), (-0.1949, -0.9808, -0.5687), (-0.3825, -0.9239, -0.5679), (-0.5554, -0.8315, -0.5671), (-0.7069, -0.7071, -0.5665), (-0.8313, -0.5556, -0.5659), (-0.9237, -0.3827, -0.5655), (-0.9806, -0.1951, -0.5653), (-0.9998, 9.656e-07, -0.5652), (-0.9806, 0.1951, -0.5653), (-0.9237, 0.3827, -0.5655), (-0.8313, 0.5556, -0.5659), (-0.7069, 0.7071, -0.5665), (-0.5554, 0.8315, -0.5671), (-0.3825, 0.9239, -0.5679), (-0.1949, 0.9808, -0.5687), (-0.000223, 1.0, -0.6487), (0.1949, 0.9808, -0.6496), (0.3825, 0.9239, -0.6504), (0.5553, 0.8315, -0.6512), (0.7069, 0.7071, -0.6518), (0.8312, 0.5556, -0.6524), (0.9236, 0.3827, -0.6528), (0.9806, 0.1951, -0.6531), (0.9998, 7.55e-08, -0.6531), (0.9806, -0.1951, -0.6531), (0.9236, -0.3827, -0.6528), (0.8312, -0.5556, -0.6524), (0.7069, -0.7071, -0.6518), (0.5553, -0.8315, -0.6512), (0.3825, -0.9239, -0.6504), (0.1949, -0.9808, -0.6496), (-0.0002233, -1.0, -0.6487), (-0.1953, -0.9808, -0.6479), (-0.3829, -0.9239, -0.647), (-0.5558, -0.8315, -0.6463), (-0.7073, -0.7071, -0.6456), (-0.8317, -0.5556, -0.645), (-0.9241, -0.3827, -0.6446), (-0.981, -0.1951, -0.6444), (-1.0, 9.656e-07, -0.6443), (-0.981, 0.1951, -0.6444), (-0.9241, 0.3827, -0.6446), (-0.8317, 0.5556, -0.645), (-0.7073, 0.7071, -0.6456), (-0.5558, 0.8315, -0.6463), (-0.3829, 0.9239, -0.647), (-0.1953, 0.9808, -0.6479), (-0.000223, 0.8442, -0.6487), (0.1645, 0.8279, -0.6494), (0.3228, 0.7799, -0.6501), (0.4688, 0.7019, -0.6508), (0.5967, 0.5969, -0.6514), (0.7017, 0.469, -0.6518), (0.7797, 0.323, -0.6522), (0.8277, 0.1647, -0.6524), (0.8439, 1.081e-07, -0.6525), (0.8277, -0.1647, -0.6524), (0.7797, -0.323, -0.6522), (0.7017, -0.469, -0.6518), (0.5967, -0.5969, -0.6514), (0.4688, -0.7019, -0.6508), (0.3228, -0.7799, -0.6501), (0.1645, -0.8279, -0.6494), (-0.0002232, -0.8442, -0.6487), (-0.1649, -0.8279, -0.648), (-0.3233, -0.7799, -0.6473), (-0.4692, -0.7019, -0.6466), (-0.5971, -0.5969, -0.6461), (-0.7021, -0.469, -0.6456), (-0.7801, -0.323, -0.6453), (-0.8281, -0.1647, -0.6451), (-0.8444, 8.595e-07, -0.645), (-0.8281, 0.1647, -0.6451), (-0.7801, 0.323, -0.6453), (-0.7021, 0.469, -0.6456), (-0.5971, 0.5969, -0.6461), (-0.4692, 0.7019, -0.6466), (-0.3233, 0.7799, -0.6473), (-0.1649, 0.8279, -0.648), (0.0002657, 0.8442, -0.5526), (0.165, 0.8279, -0.5533), (0.3233, 0.7799, -0.554), (0.4692, 0.7019, -0.5547), (0.5972, 0.5969, -0.5552), (0.7021, 0.469, -0.5557), (0.7802, 0.323, -0.556), (0.8282, 0.1647, -0.5563), (0.8444, 1.081e-07, -0.5563), (0.8282, -0.1647, -0.5563), (0.7802, -0.323, -0.556), (0.7021, -0.469, -0.5557), (0.5972, -0.5969, -0.5552), (0.4692, -0.7019, -0.5547), (0.3233, -0.7799, -0.554), (0.1649, -0.8279, -0.5533), (0.0002654, -0.8442, -0.5526), (-0.1644, -0.8279, -0.5519), (-0.3228, -0.7799, -0.5512), (-0.4687, -0.7019, -0.5505), (-0.5966, -0.5969, -0.5499), (-0.7016, -0.469, -0.5495), (-0.7796, -0.323, -0.5491), (-0.8277, -0.1647, -0.5489), (-0.8439, 8.595e-07, -0.5489), (-0.8277, 0.1647, -0.5489), (-0.7796, 0.323, -0.5491), (-0.7016, 0.469, -0.5495), (-0.5966, 0.5969, -0.5499), (-0.4687, 0.7019, -0.5505), (-0.3228, 0.7799, -0.5512), (-0.1644, 0.8279, -0.5519)], [], [(21, 22, 54, 53), (10, 11, 43, 42), (30, 31, 63, 62), (19, 20, 52, 51), (8, 9, 41, 40), (28, 29, 61, 60), (17, 18, 50, 49), (6, 7, 39, 38), (26, 27, 59, 58), (4, 5, 37, 36), (15, 16, 48, 47), (24, 25, 57, 56), (2, 3, 35, 34), (13, 14, 46, 45), (22, 23, 55, 54), (0, 1, 33, 32), (11, 12, 44, 43), (31, 0, 32, 63), (20, 21, 53, 52), (9, 10, 42, 41), (29, 30, 62, 61), (18, 19, 51, 50), (7, 8, 40, 39), (27, 28, 60, 59), (16, 17, 49, 48), (5, 6, 38, 37), (25, 26, 58, 57), (3, 4, 36, 35), (14, 15, 47, 46), (23, 24, 56, 55), (1, 2, 34, 33), (12, 13, 45, 44), (54, 55, 87, 86), (32, 33, 65, 64), (43, 44, 76, 75), (63, 32, 64, 95), (52, 53, 85, 84), (41, 42, 74, 73), (61, 62, 94, 93), (50, 51, 83, 82), (39, 40, 72, 71), (59, 60, 92, 91), (48, 49, 81, 80), (37, 38, 70, 69), (57, 58, 90, 89), (35, 36, 68, 67), (46, 47, 79, 78), (55, 56, 88, 87), (33, 34, 66, 65), (44, 45, 77, 76), (53, 54, 86, 85), (42, 43, 75, 74), (62, 63, 95, 94), (51, 52, 84, 83), (40, 41, 73, 72), (60, 61, 93, 92), (49, 50, 82, 81), (38, 39, 71, 70), (58, 59, 91, 90), (36, 37, 69, 68), (47, 48, 80, 79), (56, 57, 89, 88), (34, 35, 67, 66), (45, 46, 78, 77), (88, 89, 121, 120), (66, 67, 99, 98), (77, 78, 110, 109), (86, 87, 119, 118), (64, 65, 97, 96), (75, 76, 108, 107), (95, 64, 96, 127), (84, 85, 117, 116), (73, 74, 106, 105), (93, 94, 126, 125), (82, 83, 115, 114), (71, 72, 104, 103), (91, 92, 124, 123), (80, 81, 113, 112), (69, 70, 102, 101), (89, 90, 122, 121), (67, 68, 100, 99), (78, 79, 111, 110), (87, 88, 120, 119), (65, 66, 98, 97), (76, 77, 109, 108), (85, 86, 118, 117), (74, 75, 107, 106), (94, 95, 127, 126), (83, 84, 116, 115), (72, 73, 105, 104), (92, 93, 125, 124), (81, 82, 114, 113), (70, 71, 103, 102), (90, 91, 123, 122), (68, 69, 101, 100), (79, 80, 112, 111), (149, 150, 182, 181), (138, 139, 171, 170), (158, 159, 191, 190), (147, 148, 180, 179), (136, 137, 169, 168), (156, 157, 189, 188), (145, 146, 178, 177), (134, 135, 167, 166), (154, 155, 187, 186), (132, 133, 165, 164), (143, 144, 176, 175), (152, 153, 185, 184), (130, 131, 163, 162), (141, 142, 174, 173), (150, 151, 183, 182), (128, 129, 161, 160), (139, 140, 172, 171), (159, 128, 160, 191), (148, 149, 181, 180), (137, 138, 170, 169), (157, 158, 190, 189), (146, 147, 179, 178), (135, 136, 168, 167), (155, 156, 188, 187), (144, 145, 177, 176), (133, 134, 166, 165), (153, 154, 186, 185), (131, 132, 164, 163), (142, 143, 175, 174), (151, 152, 184, 183), (129, 130, 162, 161), (140, 141, 173, 172), (182, 183, 215, 214), (160, 161, 193, 192), (171, 172, 204, 203), (191, 160, 192, 223), (180, 181, 213, 212), (169, 170, 202, 201), (189, 190, 222, 221), (178, 179, 211, 210), (167, 168, 200, 199), (187, 188, 220, 219), (176, 177, 209, 208), (165, 166, 198, 197), (185, 186, 218, 217), (163, 164, 196, 195), (174, 175, 207, 206), (183, 184, 216, 215), (161, 162, 194, 193), (172, 173, 205, 204), (181, 182, 214, 213), (170, 171, 203, 202), (190, 191, 223, 222), (179, 180, 212, 211), (168, 169, 201, 200), (188, 189, 221, 220), (177, 178, 210, 209), (166, 167, 199, 198), (186, 187, 219, 218), (164, 165, 197, 196), (175, 176, 208, 207), (184, 185, 217, 216), (162, 163, 195, 194), (173, 174, 206, 205), (216, 217, 249, 248), (194, 195, 227, 226), (205, 206, 238, 237), (214, 215, 247, 246), (192, 193, 225, 224), (203, 204, 236, 235), (223, 192, 224, 255), (212, 213, 245, 244), (201, 202, 234, 233), (221, 222, 254, 253), (210, 211, 243, 242), (199, 200, 232, 231), (219, 220, 252, 251), (208, 209, 241, 240), (197, 198, 230, 229), (217, 218, 250, 249), (195, 196, 228, 227), (206, 207, 239, 238), (215, 216, 248, 247), (193, 194, 226, 225), (204, 205, 237, 236), (213, 214, 246, 245), (202, 203, 235, 234), (222, 223, 255, 254), (211, 212, 244, 243), (200, 201, 233, 232), (220, 221, 253, 252), (209, 210, 242, 241), (198, 199, 231, 230), (218, 219, 251, 250), (196, 197, 229, 228), (207, 208, 240, 239)])
me_circle_001.polygons.foreach_set('use_smooth', [True] * 192)
_uv = me_circle_001.uv_layers.new(name='UVMap')
_uv.uv.foreach_set('vector', [0.3729, 0.5286, 0.4141, 0.5563, 0.4018, 0.5714, 0.3638, 0.5459, 0.0001004, 0.7768, 0.0001004, 0.7271, 0.0196, 0.7289, 0.01954, 0.7748, 0.4441, 0.9102, 0.4085, 0.9441, 0.3964, 0.929, 0.4294, 0.8976, 0.2784, 0.4997, 0.3271, 0.5095, 0.3216, 0.5282, 0.2766, 0.5192, 0.02889, 0.8711, 0.009833, 0.8255, 0.02845, 0.8196, 0.04595, 0.8618, 0.4924, 0.8247, 0.4725, 0.8699, 0.4556, 0.8605, 0.4739, 0.8189, 0.1798, 0.5092, 0.2287, 0.4996, 0.2307, 0.5191, 0.1856, 0.5279, 0.09163, 0.9465, 0.05652, 0.912, 0.07134, 0.8995, 0.1036, 0.9314, 0.5037, 0.7271, 0.503, 0.7765, 0.4837, 0.7744, 0.4844, 0.7289, 0.1783, 0.9913, 0.1328, 0.9733, 0.1415, 0.9561, 0.1834, 0.9727, 0.09218, 0.5557, 0.1337, 0.5281, 0.1431, 0.5454, 0.1047, 0.5709, 0.4761, 0.6328, 0.4946, 0.6786, 0.476, 0.6842, 0.459, 0.6419, 0.2748, 0.999, 0.2262, 0.9999, 0.2276, 0.9808, 0.2725, 0.98, 0.02902, 0.6323, 0.05682, 0.5909, 0.07207, 0.6033, 0.04638, 0.6415, 0.4141, 0.5563, 0.4489, 0.5914, 0.4339, 0.6038, 0.4018, 0.5714, 0.3673, 0.9706, 0.3223, 0.9891, 0.3165, 0.9708, 0.3583, 0.9536, 0.0001004, 0.7271, 0.009863, 0.6783, 0.02867, 0.6839, 0.0196, 0.7289, 0.4085, 0.9441, 0.3673, 0.9706, 0.3583, 0.9536, 0.3964, 0.929, 0.3271, 0.5095, 0.3729, 0.5286, 0.3638, 0.5459, 0.3216, 0.5282, 0.009833, 0.8255, 0.0001004, 0.7768, 0.01954, 0.7748, 0.02845, 0.8196, 0.4725, 0.8699, 0.4441, 0.9102, 0.4294, 0.8976, 0.4556, 0.8605, 0.2287, 0.4996, 0.2784, 0.4997, 0.2766, 0.5192, 0.2307, 0.5191, 0.05652, 0.912, 0.02889, 0.8711, 0.04595, 0.8618, 0.07134, 0.8995, 0.503, 0.7765, 0.4924, 0.8247, 0.4739, 0.8189, 0.4837, 0.7744, 0.1337, 0.5281, 0.1798, 0.5092, 0.1856, 0.5279, 0.1431, 0.5454, 0.1328, 0.9733, 0.09163, 0.9465, 0.1036, 0.9314, 0.1415, 0.9561, 0.4946, 0.6786, 0.5037, 0.7271, 0.4844, 0.7289, 0.476, 0.6842, 0.2262, 0.9999, 0.1783, 0.9913, 0.1834, 0.9727, 0.2276, 0.9808, 0.05682, 0.5909, 0.09218, 0.5557, 0.1047, 0.5709, 0.07207, 0.6033, 0.4489, 0.5914, 0.4761, 0.6328, 0.459, 0.6419, 0.4339, 0.6038, 0.3223, 0.9891, 0.2748, 0.999, 0.2725, 0.98, 0.3165, 0.9708, 0.009863, 0.6783, 0.02902, 0.6323, 0.04638, 0.6415, 0.02867, 0.6839, 0.4018, 0.5714, 0.4339, 0.6038, 0.4058, 0.6266, 0.3787, 0.5993, 0.3583, 0.9536, 0.3165, 0.9708, 0.3059, 0.9365, 0.3415, 0.9215, 0.0196, 0.7289, 0.02867, 0.6839, 0.0635, 0.6946, 0.05579, 0.7326, 0.3964, 0.929, 0.3583, 0.9536, 0.3415, 0.9215, 0.3741, 0.9006, 0.3216, 0.5282, 0.3638, 0.5459, 0.3466, 0.5778, 0.311, 0.563, 0.02845, 0.8196, 0.01954, 0.7748, 0.05567, 0.7713, 0.06312, 0.8092, 0.4556, 0.8605, 0.4294, 0.8976, 0.4021, 0.874, 0.4242, 0.8427, 0.2307, 0.5191, 0.2766, 0.5192, 0.273, 0.5554, 0.2342, 0.5553, 0.07134, 0.8995, 0.04595, 0.8618, 0.07779, 0.8447, 0.09906, 0.8766, 0.4837, 0.7744, 0.4739, 0.8189, 0.4397, 0.8077, 0.4479, 0.7703, 0.1431, 0.5454, 0.1856, 0.5279, 0.1961, 0.5629, 0.1602, 0.5776, 0.1415, 0.9561, 0.1036, 0.9314, 0.1262, 0.9035, 0.158, 0.9244, 0.476, 0.6842, 0.4844, 0.7289, 0.4484, 0.732, 0.4414, 0.6943, 0.2276, 0.9808, 0.1834, 0.9727, 0.1932, 0.9385, 0.2306, 0.9453, 0.07207, 0.6033, 0.1047, 0.5709, 0.1278, 0.5992, 0.1002, 0.6266, 0.4339, 0.6038, 0.459, 0.6419, 0.427, 0.6587, 0.4058, 0.6266, 0.3165, 0.9708, 0.2725, 0.98, 0.2686, 0.9446, 0.3059, 0.9365, 0.02867, 0.6839, 0.04638, 0.6415, 0.07849, 0.6588, 0.0635, 0.6946, 0.3638, 0.5459, 0.4018, 0.5714, 0.3787, 0.5993, 0.3466, 0.5778, 0.01954, 0.7748, 0.0196, 0.7289, 0.05579, 0.7326, 0.05567, 0.7713, 0.4294, 0.8976, 0.3964, 0.929, 0.3741, 0.9006, 0.4021, 0.874, 0.2766, 0.5192, 0.3216, 0.5282, 0.311, 0.563, 0.273, 0.5554, 0.04595, 0.8618, 0.02845, 0.8196, 0.06312, 0.8092, 0.07779, 0.8447, 0.4739, 0.8189, 0.4556, 0.8605, 0.4242, 0.8427, 0.4397, 0.8077, 0.1856, 0.5279, 0.2307, 0.5191, 0.2342, 0.5553, 0.1961, 0.5629, 0.1036, 0.9314, 0.07134, 0.8995, 0.09906, 0.8766, 0.1262, 0.9035, 0.4844, 0.7289, 0.4837, 0.7744, 0.4479, 0.7703, 0.4484, 0.732, 0.1834, 0.9727, 0.1415, 0.9561, 0.158, 0.9244, 0.1932, 0.9385, 0.1047, 0.5709, 0.1431, 0.5454, 0.1602, 0.5776, 0.1278, 0.5992, 0.459, 0.6419, 0.476, 0.6842, 0.4414, 0.6943, 0.427, 0.6587, 0.2725, 0.98, 0.2276, 0.9808, 0.2306, 0.9453, 0.2686, 0.9446, 0.04638, 0.6415, 0.07207, 0.6033, 0.1002, 0.6266, 0.07849, 0.6588, 0.427, 0.6587, 0.4414, 0.6943, 0.4211, 0.7003, 0.4083, 0.6687, 0.2686, 0.9446, 0.2306, 0.9453, 0.2322, 0.9245, 0.266, 0.9237, 0.07849, 0.6588, 0.1002, 0.6266, 0.1168, 0.6402, 0.0974, 0.6689, 0.3787, 0.5993, 0.4058, 0.6266, 0.3894, 0.6401, 0.3652, 0.6158, 0.3415, 0.9215, 0.3059, 0.9365, 0.2994, 0.9162, 0.3313, 0.9024, 0.05579, 0.7326, 0.0635, 0.6946, 0.08399, 0.7008, 0.07707, 0.7347, 0.3741, 0.9006, 0.3415, 0.9215, 0.3313, 0.9024, 0.3609, 0.8838, 0.311, 0.563, 0.3466, 0.5778, 0.3367, 0.5966, 0.3048, 0.5834, 0.06312, 0.8092, 0.05567, 0.7713, 0.07691, 0.7692, 0.08349, 0.803, 0.4242, 0.8427, 0.4021, 0.874, 0.386, 0.8602, 0.4058, 0.8324, 0.2342, 0.5553, 0.273, 0.5554, 0.271, 0.5767, 0.2364, 0.5767, 0.09906, 0.8766, 0.07779, 0.8447, 0.09646, 0.8347, 0.1153, 0.8631, 0.4479, 0.7703, 0.4397, 0.8077, 0.4196, 0.8012, 0.4269, 0.7679, 0.1602, 0.5776, 0.1961, 0.5629, 0.2024, 0.5834, 0.1703, 0.5966, 0.158, 0.9244, 0.1262, 0.9035, 0.1394, 0.8871, 0.1677, 0.9058, 0.4414, 0.6943, 0.4484, 0.732, 0.4274, 0.7339, 0.4211, 0.7003, 0.2306, 0.9453, 0.1932, 0.9385, 0.199, 0.9184, 0.2322, 0.9245, 0.1002, 0.6266, 0.1278, 0.5992, 0.1414, 0.6157, 0.1168, 0.6402, 0.4058, 0.6266, 0.427, 0.6587, 0.4083, 0.6687, 0.3894, 0.6401, 0.3059, 0.9365, 0.2686, 0.9446, 0.266, 0.9237, 0.2994, 0.9162, 0.0635, 0.6946, 0.07849, 0.6588, 0.0974, 0.6689, 0.08399, 0.7008, 0.3466, 0.5778, 0.3787, 0.5993, 0.3652, 0.6158, 0.3367, 0.5966, 0.05567, 0.7713, 0.05579, 0.7326, 0.07707, 0.7347, 0.07691, 0.7692, 0.4021, 0.874, 0.3741, 0.9006, 0.3609, 0.8838, 0.386, 0.8602, 0.273, 0.5554, 0.311, 0.563, 0.3048, 0.5834, 0.271, 0.5767, 0.07779, 0.8447, 0.06312, 0.8092, 0.08349, 0.803, 0.09646, 0.8347, 0.4397, 0.8077, 0.4242, 0.8427, 0.4058, 0.8324, 0.4196, 0.8012, 0.1961, 0.5629, 0.2342, 0.5553, 0.2364, 0.5767, 0.2024, 0.5834, 0.1262, 0.9035, 0.09906, 0.8766, 0.1153, 0.8631, 0.1394, 0.8871, 0.4484, 0.732, 0.4479, 0.7703, 0.4269, 0.7679, 0.4274, 0.7339, 0.1932, 0.9385, 0.158, 0.9244, 0.1677, 0.9058, 0.199, 0.9184, 0.1278, 0.5992, 0.1602, 0.5776, 0.1703, 0.5966, 0.1414, 0.6157, 0.02879, 0.3668, 0.009959, 0.3217, 0.02827, 0.3159, 0.04568, 0.3575, 0.4765, 0.367, 0.4493, 0.408, 0.4341, 0.3958, 0.4594, 0.3581, 0.1767, 0.00992, 0.226, 0.0001004, 0.2278, 0.01978, 0.1824, 0.0288, 0.09117, 0.4423, 0.0562, 0.4075, 0.07102, 0.395, 0.1033, 0.4271, 0.5046, 0.2741, 0.495, 0.3218, 0.4766, 0.3164, 0.486, 0.2722, 0.08986, 0.05764, 0.1307, 0.02962, 0.1399, 0.04689, 0.1022, 0.07262, 0.1782, 0.4889, 0.1324, 0.4697, 0.1414, 0.4524, 0.1838, 0.4701, 0.4952, 0.1769, 0.5049, 0.2252, 0.4857, 0.227, 0.4766, 0.1825, 0.02906, 0.133, 0.05564, 0.09261, 0.07042, 0.1048, 0.04577, 0.1422, 0.4481, 0.09054, 0.4759, 0.1314, 0.4588, 0.1406, 0.433, 0.1029, 0.2772, 0.4994, 0.2271, 0.4989, 0.229, 0.4793, 0.2752, 0.4797, 0.0001004, 0.225, 0.01025, 0.1774, 0.02843, 0.1832, 0.01973, 0.227, 0.3712, 0.02859, 0.4127, 0.05586, 0.4003, 0.07096, 0.362, 0.04584, 0.3729, 0.4709, 0.3266, 0.4901, 0.3208, 0.4712, 0.3635, 0.4536, 0.009959, 0.3217, 0.000317, 0.274, 0.01944, 0.2719, 0.02827, 0.3159, 0.2761, 0.0001004, 0.3251, 0.009751, 0.3193, 0.02852, 0.2741, 0.0197, 0.4493, 0.408, 0.4143, 0.4431, 0.4018, 0.4281, 0.4341, 0.3958, 0.226, 0.0001004, 0.2761, 0.0001004, 0.2741, 0.0197, 0.2278, 0.01978, 0.0562, 0.4075, 0.02879, 0.3668, 0.04568, 0.3575, 0.07102, 0.395, 0.495, 0.3218, 0.4765, 0.367, 0.4594, 0.3581, 0.4766, 0.3164, 0.1307, 0.02962, 0.1767, 0.00992, 0.1824, 0.0288, 0.1399, 0.04689, 0.1324, 0.4697, 0.09117, 0.4423, 0.1033, 0.4271, 0.1414, 0.4524, 0.5049, 0.2252, 0.5046, 0.2741, 0.486, 0.2722, 0.4857, 0.227, 0.05564, 0.09261, 0.08986, 0.05764, 0.1022, 0.07262, 0.07042, 0.1048, 0.2271, 0.4989, 0.1782, 0.4889, 0.1838, 0.4701, 0.229, 0.4793, 0.4759, 0.1314, 0.4952, 0.1769, 0.4766, 0.1825, 0.4588, 0.1406, 0.01025, 0.1774, 0.02906, 0.133, 0.04577, 0.1422, 0.02843, 0.1832, 0.4127, 0.05586, 0.4481, 0.09054, 0.433, 0.1029, 0.4003, 0.07096, 0.3266, 0.4901, 0.2772, 0.4994, 0.2752, 0.4797, 0.3208, 0.4712, 0.000317, 0.274, 0.0001004, 0.225, 0.01973, 0.227, 0.01944, 0.2719, 0.3251, 0.009751, 0.3712, 0.02859, 0.362, 0.04584, 0.3193, 0.02852, 0.4143, 0.4431, 0.3729, 0.4709, 0.3635, 0.4536, 0.4018, 0.4281, 0.02827, 0.3159, 0.01944, 0.2719, 0.0548, 0.2682, 0.06231, 0.3053, 0.2741, 0.0197, 0.3193, 0.02852, 0.3089, 0.06361, 0.2706, 0.05624, 0.4341, 0.3958, 0.4018, 0.4281, 0.3789, 0.3999, 0.4063, 0.3728, 0.2278, 0.01978, 0.2741, 0.0197, 0.2706, 0.05624, 0.2315, 0.05644, 0.07102, 0.395, 0.04568, 0.3575, 0.07714, 0.3404, 0.09871, 0.372, 0.4766, 0.3164, 0.4594, 0.3581, 0.4278, 0.3412, 0.4428, 0.3061, 0.1399, 0.04689, 0.1824, 0.0288, 0.1933, 0.06427, 0.1573, 0.07907, 0.1414, 0.4524, 0.1033, 0.4271, 0.1262, 0.399, 0.1585, 0.4203, 0.4857, 0.227, 0.486, 0.2722, 0.4507, 0.2687, 0.4501, 0.2306, 0.07042, 0.1048, 0.1022, 0.07262, 0.1251, 0.1005, 0.09793, 0.1274, 0.229, 0.4793, 0.1838, 0.4701, 0.1945, 0.4351, 0.2328, 0.4428, 0.4588, 0.1406, 0.4766, 0.1825, 0.4422, 0.1932, 0.4271, 0.1579, 0.02843, 0.1832, 0.04577, 0.1422, 0.07661, 0.1588, 0.06218, 0.1937, 0.4003, 0.07096, 0.433, 0.1029, 0.4053, 0.1263, 0.3776, 0.09934, 0.3208, 0.4712, 0.2752, 0.4797, 0.2719, 0.443, 0.3103, 0.4356, 0.01944, 0.2719, 0.01973, 0.227, 0.05519, 0.2306, 0.0548, 0.2682, 0.3193, 0.02852, 0.362, 0.04584, 0.3451, 0.07818, 0.3089, 0.06361, 0.4018, 0.4281, 0.3635, 0.4536, 0.3464, 0.4211, 0.3789, 0.3999, 0.04568, 0.3575, 0.02827, 0.3159, 0.06231, 0.3053, 0.07714, 0.3404, 0.4594, 0.3581, 0.4341, 0.3958, 0.4063, 0.3728, 0.4278, 0.3412, 0.1824, 0.0288, 0.2278, 0.01978, 0.2315, 0.05644, 0.1933, 0.06427, 0.1033, 0.4271, 0.07102, 0.395, 0.09871, 0.372, 0.1262, 0.399, 0.486, 0.2722, 0.4766, 0.3164, 0.4428, 0.3061, 0.4507, 0.2687, 0.1022, 0.07262, 0.1399, 0.04689, 0.1573, 0.07907, 0.1251, 0.1005, 0.1838, 0.4701, 0.1414, 0.4524, 0.1585, 0.4203, 0.1945, 0.4351, 0.4766, 0.1825, 0.4857, 0.227, 0.4501, 0.2306, 0.4422, 0.1932, 0.04577, 0.1422, 0.07042, 0.1048, 0.09793, 0.1274, 0.07661, 0.1588, 0.433, 0.1029, 0.4588, 0.1406, 0.4271, 0.1579, 0.4053, 0.1263, 0.2752, 0.4797, 0.229, 0.4793, 0.2328, 0.4428, 0.2719, 0.443, 0.01973, 0.227, 0.02843, 0.1832, 0.06218, 0.1937, 0.05519, 0.2306, 0.362, 0.04584, 0.4003, 0.07096, 0.3776, 0.09934, 0.3451, 0.07818, 0.3635, 0.4536, 0.3208, 0.4712, 0.3103, 0.4356, 0.3464, 0.4211, 0.05519, 0.2306, 0.06218, 0.1937, 0.08192, 0.1996, 0.07529, 0.2326, 0.3451, 0.07818, 0.3776, 0.09934, 0.3643, 0.1161, 0.3352, 0.09729, 0.3464, 0.4211, 0.3103, 0.4356, 0.3043, 0.4149, 0.3366, 0.402, 0.06231, 0.3053, 0.0548, 0.2682, 0.07539, 0.2662, 0.08226, 0.2992, 0.2706, 0.05624, 0.3089, 0.06361, 0.303, 0.08431, 0.2687, 0.07774, 0.4063, 0.3728, 0.3789, 0.3999, 0.3656, 0.3831, 0.3901, 0.3592, 0.2315, 0.05644, 0.2706, 0.05624, 0.2687, 0.07774, 0.2338, 0.07792, 0.09871, 0.372, 0.07714, 0.3404, 0.09562, 0.3304, 0.115, 0.3584, 0.4428, 0.3061, 0.4278, 0.3412, 0.4093, 0.331, 0.4225, 0.2998, 0.1573, 0.07907, 0.1933, 0.06427, 0.1996, 0.08481, 0.1674, 0.09796, 0.1585, 0.4203, 0.1262, 0.399, 0.1396, 0.3824, 0.1686, 0.4014, 0.4501, 0.2306, 0.4507, 0.2687, 0.4291, 0.2666, 0.429, 0.2328, 0.09793, 0.1274, 0.1251, 0.1005, 0.1386, 0.1169, 0.1141, 0.1408, 0.2328, 0.4428, 0.1945, 0.4351, 0.2008, 0.4145, 0.2351, 0.4213, 0.4271, 0.1579, 0.4422, 0.1932, 0.4221, 0.1996, 0.4086, 0.1683, 0.06218, 0.1937, 0.07661, 0.1588, 0.09501, 0.1687, 0.08192, 0.1996, 0.3776, 0.09934, 0.4053, 0.1263, 0.3891, 0.1401, 0.3643, 0.1161, 0.3103, 0.4356, 0.2719, 0.443, 0.27, 0.4214, 0.3043, 0.4149, 0.0548, 0.2682, 0.05519, 0.2306, 0.07529, 0.2326, 0.07539, 0.2662, 0.3089, 0.06361, 0.3451, 0.07818, 0.3352, 0.09729, 0.303, 0.08431, 0.3789, 0.3999, 0.3464, 0.4211, 0.3366, 0.402, 0.3656, 0.3831, 0.07714, 0.3404, 0.06231, 0.3053, 0.08226, 0.2992, 0.09562, 0.3304, 0.4278, 0.3412, 0.4063, 0.3728, 0.3901, 0.3592, 0.4093, 0.331, 0.1933, 0.06427, 0.2315, 0.05644, 0.2338, 0.07792, 0.1996, 0.08481, 0.1262, 0.399, 0.09871, 0.372, 0.115, 0.3584, 0.1396, 0.3824, 0.4507, 0.2687, 0.4428, 0.3061, 0.4225, 0.2998, 0.4291, 0.2666, 0.1251, 0.1005, 0.1573, 0.07907, 0.1674, 0.09796, 0.1386, 0.1169, 0.1945, 0.4351, 0.1585, 0.4203, 0.1686, 0.4014, 0.2008, 0.4145, 0.4422, 0.1932, 0.4501, 0.2306, 0.429, 0.2328, 0.4221, 0.1996, 0.07661, 0.1588, 0.09793, 0.1274, 0.1141, 0.1408, 0.09501, 0.1687, 0.4053, 0.1263, 0.4271, 0.1579, 0.4086, 0.1683, 0.3891, 0.1401, 0.2719, 0.443, 0.2328, 0.4428, 0.2351, 0.4213, 0.27, 0.4214])
me_circle_001.materials.append(mat_material_007)
me_circle_001.use_remesh_preserve_volume = False
me_circle_001.use_remesh_preserve_attributes = False
me_circle_001.use_mirror_vertex_groups = False
me_circle_001.update()
me_cylinder = bpy.data.meshes.new('Cylinder')
me_cylinder.from_pydata([(0.02558, 1.251, -1.866), (0.02558, 1.251, -4.096), (0.2207, 1.231, -1.866), (0.2207, 1.231, -4.096), (0.4083, 1.174, -1.866), (0.4083, 1.174, -4.096), (0.5812, 1.082, -1.866), (0.5812, 1.082, -4.096), (0.7327, 0.9577, -1.866), (0.7327, 0.9577, -4.096), (0.8571, 0.8062, -1.866), (0.8571, 0.8062, -4.096), (0.9495, 0.6333, -1.866), (0.9495, 0.6333, -4.096), (1.006, 0.4457, -1.866), (1.006, 0.4457, -4.096), (1.026, 0.2506, -1.866), (1.026, 0.2506, -4.096), (1.006, 0.05549, -1.866), (1.006, 0.05549, -4.096), (0.9495, -0.1321, -1.866), (0.9495, -0.1321, -4.096), (0.8571, -0.305, -1.866), (0.8571, -0.305, -4.096), (0.7327, -0.4565, -1.866), (0.7327, -0.4565, -4.096), (0.5812, -0.5809, -1.866), (0.5812, -0.5809, -4.096), (0.4083, -0.6733, -1.866), (0.4083, -0.6733, -4.096), (0.2207, -0.7302, -1.866), (0.2207, -0.7302, -4.096), (0.02558, -0.7494, -1.866), (0.02558, -0.7494, -4.096), (-0.1695, -0.7302, -1.866), (-0.1695, -0.7302, -4.096), (-0.3571, -0.6733, -1.866), (-0.3571, -0.6733, -4.096), (-0.53, -0.5809, -1.866), (-0.53, -0.5809, -4.096), (-0.6815, -0.4565, -1.866), (-0.6815, -0.4565, -4.096), (-0.8059, -0.305, -1.866), (-0.8059, -0.305, -4.096), (-0.8983, -0.1321, -1.866), (-0.8983, -0.1321, -4.096), (-0.9552, 0.0555, -1.866), (-0.9552, 0.0555, -4.096), (-0.9744, 0.2506, -1.866), (-0.9744, 0.2506, -4.096), (-0.9552, 0.4457, -1.866), (-0.9552, 0.4457, -4.096), (-0.8983, 0.6333, -1.866), (-0.8983, 0.6333, -4.096), (-0.8059, 0.8062, -1.866), (-0.8059, 0.8062, -4.096), (-0.6815, 0.9577, -1.866), (-0.6815, 0.9577, -4.096), (-0.53, 1.082, -1.866), (-0.53, 1.082, -4.096), (-0.3571, 1.174, -1.866), (-0.3571, 1.174, -4.096), (-0.1695, 1.231, -1.866), (-0.1695, 1.231, -4.096)], [], [(0, 1, 3, 2), (2, 3, 5, 4), (4, 5, 7, 6), (6, 7, 9, 8), (8, 9, 11, 10), (10, 11, 13, 12), (12, 13, 15, 14), (14, 15, 17, 16), (16, 17, 19, 18), (18, 19, 21, 20), (20, 21, 23, 22), (22, 23, 25, 24), (24, 25, 27, 26), (26, 27, 29, 28), (28, 29, 31, 30), (30, 31, 33, 32), (32, 33, 35, 34), (34, 35, 37, 36), (36, 37, 39, 38), (38, 39, 41, 40), (40, 41, 43, 42), (42, 43, 45, 44), (44, 45, 47, 46), (46, 47, 49, 48), (48, 49, 51, 50), (50, 51, 53, 52), (52, 53, 55, 54), (54, 55, 57, 56), (56, 57, 59, 58), (58, 59, 61, 60), (3, 5, 7, 9, 11, 13, 15, 17, 19, 21, 23, 25, 27, 29, 31, 33, 35, 37, 39, 41, 43, 45, 47, 49, 51, 53, 55, 57, 59, 61, 63, 1), (62, 63, 1, 0), (60, 61, 63, 62), (0, 62, 60, 58, 56, 54, 52, 50, 48, 46, 44, 42, 40, 38, 36, 34, 32, 30, 28, 26, 24, 22, 20, 18, 16, 14, 12, 10, 8, 6, 4, 2)])
_uv = me_cylinder.uv_layers.new(name='UVMap')
_uv.uv.foreach_set('vector', [0.0, 0.0, 1.0, 0.0, 1.0, 1.0, 0.0, 1.0, 0.0, 0.0, 1.0, 0.0, 1.0, 1.0, 0.0, 1.0, 0.0, 0.0, 1.0, 0.0, 1.0, 1.0, 0.0, 1.0, 0.0, 0.0, 1.0, 0.0, 1.0, 1.0, 0.0, 1.0, 0.0, 0.0, 1.0, 0.0, 1.0, 1.0, 0.0, 1.0, 0.0, 0.0, 1.0, 0.0, 1.0, 1.0, 0.0, 1.0, 0.0, 0.0, 1.0, 0.0, 1.0, 1.0, 0.0, 1.0, 0.0, 0.0, 1.0, 0.0, 1.0, 1.0, 0.0, 1.0, 0.0, 0.0, 1.0, 0.0, 1.0, 1.0, 0.0, 1.0, 0.0, 0.0, 1.0, 0.0, 1.0, 1.0, 0.0, 1.0, 0.0, 0.0, 1.0, 0.0, 1.0, 1.0, 0.0, 1.0, 0.0, 0.0, 1.0, 0.0, 1.0, 1.0, 0.0, 1.0, 0.0, 0.0, 1.0, 0.0, 1.0, 1.0, 0.0, 1.0, 0.0, 0.0, 1.0, 0.0, 1.0, 1.0, 0.0, 1.0, 0.0, 0.0, 1.0, 0.0, 1.0, 1.0, 0.0, 1.0, 0.0, 0.0, 1.0, 0.0, 1.0, 1.0, 0.0, 1.0, 0.0, 0.0, 1.0, 0.0, 1.0, 1.0, 0.0, 1.0, 0.0, 0.0, 1.0, 0.0, 1.0, 1.0, 0.0, 1.0, 0.0, 0.0, 1.0, 0.0, 1.0, 1.0, 0.0, 1.0, 0.0, 0.0, 1.0, 0.0, 1.0, 1.0, 0.0, 1.0, 0.0, 0.0, 1.0, 0.0, 1.0, 1.0, 0.0, 1.0, 0.0, 0.0, 1.0, 0.0, 1.0, 1.0, 0.0, 1.0, 0.0, 0.0, 1.0, 0.0, 1.0, 1.0, 0.0, 1.0, 0.0, 0.0, 1.0, 0.0, 1.0, 1.0, 0.0, 1.0, 0.0, 0.0, 1.0, 0.0, 1.0, 1.0, 0.0, 1.0, 0.0, 0.0, 1.0, 0.0, 1.0, 1.0, 0.0, 1.0, 0.0, 0.0, 1.0, 0.0, 1.0, 1.0, 0.0, 1.0, 0.0, 0.0, 1.0, 0.0, 1.0, 1.0, 0.0, 1.0, 0.0, 0.0, 1.0, 0.0, 1.0, 1.0, 0.0, 1.0, 0.0, 0.0, 1.0, 0.0, 1.0, 1.0, 0.0, 1.0, 0.5, 1.0, 0.4025, 0.9904, 0.3087, 0.9619, 0.2222, 0.9157, 0.1464, 0.8536, 0.08427, 0.7778, 0.03806, 0.6913, 0.009607, 0.5975, 0.0, 0.5, 0.009607, 0.4025, 0.03806, 0.3087, 0.08426, 0.2222, 0.1464, 0.1464, 0.2222, 0.08427, 0.3087, 0.03806, 0.4025, 0.009607, 0.5, 0.0, 0.5975, 0.009607, 0.6913, 0.03806, 0.7778, 0.08427, 0.8536, 0.1464, 0.9157, 0.2222, 0.9619, 0.3087, 0.9904, 0.4025, 1.0, 0.5, 0.9904, 0.5975, 0.9619, 0.6913, 0.9157, 0.7778, 0.8536, 0.8536, 0.7778, 0.9157, 0.6913, 0.9619, 0.5975, 0.9904, 0.0, 0.0, 1.0, 0.0, 1.0, 1.0, 0.0, 1.0, 0.0, 0.0, 1.0, 0.0, 1.0, 1.0, 0.0, 1.0, 0.9999, 0.5492, 0.9999, 0.4508, 0.9807, 0.3542, 0.943, 0.2632, 0.8883, 0.1813, 0.8187, 0.1117, 0.7368, 0.05699, 0.6458, 0.01931, 0.5492, 0.0001001, 0.4508, 9.998e-05, 0.3542, 0.01931, 0.2632, 0.05699, 0.1813, 0.1117, 0.1117, 0.1813, 0.05699, 0.2632, 0.01931, 0.3542, 9.998e-05, 0.4508, 9.998e-05, 0.5492, 0.01931, 0.6458, 0.05699, 0.7368, 0.1117, 0.8187, 0.1813, 0.8883, 0.2632, 0.943, 0.3542, 0.9807, 0.4508, 0.9999, 0.5492, 0.9999, 0.6458, 0.9807, 0.7368, 0.943, 0.8187, 0.8883, 0.8883, 0.8187, 0.943, 0.7368, 0.9807, 0.6458])
me_cylinder.materials.append(mat_material)
me_cylinder.use_remesh_preserve_volume = False
me_cylinder.use_remesh_preserve_attributes = False
me_cylinder.use_mirror_vertex_groups = False
me_cylinder.update()

# ---- objects
ob_point_004 = bpy.data.objects.new('Point.004', light_point_004)
ob_point_003 = bpy.data.objects.new('Point.003', light_point_003)
ob_point_002 = bpy.data.objects.new('Point.002', light_point_002)
ob_point_001 = bpy.data.objects.new('Point.001', light_point_001)
ob_point = bpy.data.objects.new('Point', light_point)
ob_cube_019 = bpy.data.objects.new('Cube.019', me_cube_022)
ob_cube_018 = bpy.data.objects.new('Cube.018', me_cube_021)
ob_cube_017 = bpy.data.objects.new('Cube.017', me_cube_020)
ob_cube_016 = bpy.data.objects.new('Cube.016', me_cube_019)
ob_cube_015 = bpy.data.objects.new('Cube.015', me_cube_018)
ob_cube_014 = bpy.data.objects.new('Cube.014', me_cube_016)
ob_cube_013 = bpy.data.objects.new('Cube.013', me_cube_015)
ob_cube_012 = bpy.data.objects.new('Cube.012', me_cube_014)
ob_cube_011 = bpy.data.objects.new('Cube.011', me_cube_013)
ob_cube_010 = bpy.data.objects.new('Cube.010', me_cube_012)
ob_cube_009 = bpy.data.objects.new('Cube.009', me_cube_010)
ob_cube_008 = bpy.data.objects.new('Cube.008', me_cube_009)
ob_cube_007 = bpy.data.objects.new('Cube.007', me_cube_008)
ob_cube_006 = bpy.data.objects.new('Cube.006', me_cube_007)
ob_cube_005 = bpy.data.objects.new('Cube.005', me_cube_006)
ob_cube_004 = bpy.data.objects.new('Cube.004', me_cube_005)
ob_cube_003 = bpy.data.objects.new('Cube.003', me_cube_004)
ob_cube_002 = bpy.data.objects.new('Cube.002', me_cube_003)
ob_cube_001 = bpy.data.objects.new('Cube.001', me_cube_002)
ob_cube = bpy.data.objects.new('Cube', me_cube_001)
ob_circle = bpy.data.objects.new('Circle', me_circle_001)
ob_cylinder = bpy.data.objects.new('Cylinder', me_cylinder)
ob_lamp = bpy.data.objects.new('Lamp', light_lamp)
ob_camera = bpy.data.objects.new('Camera', cam_camera)

# ---- transforms, parenting, visibility, modifiers, constraints
ob_point_004.location = (-3.186, -0.3289, 3.931)
ob_point_004.lineart.crease_threshold = 0.0
ob_point_003.location = (-6.241, 1.342, 2.137)
ob_point_003.lineart.crease_threshold = 0.0
ob_point_002.location = (-0.7409, -3.616, -0.9794)
ob_point_002.lineart.crease_threshold = 0.0
ob_point_001.location = (1.01, 2.229, -2.737)
ob_point_001.lineart.crease_threshold = 0.0
ob_point.location = (0.7414, 2.038, 4.223)
ob_point.lineart.crease_threshold = 0.0
ob_cube_019.location = (-0.5192, -0.1649, 0.3873)
ob_cube_019.rotation_euler = (0.0, -0.0, 0.2184)
ob_cube_019.scale = (-0.05584, -0.1241, -0.02554)
ob_cube_019.lineart.crease_threshold = 0.0
_m = ob_cube_019.modifiers.new('Subsurf', 'SUBSURF')
_m.uv_smooth = 'PRESERVE_CORNERS'
_m.quality = 2
_m.show_only_control_edges = False
ob_cube_018.location = (-0.5904, 0.1881, 0.3873)
ob_cube_018.rotation_euler = (0.0, -0.0, 0.2119)
ob_cube_018.scale = (-0.06889, -0.06889, -0.02554)
ob_cube_018.lineart.crease_threshold = 0.0
_m = ob_cube_018.modifiers.new('Subsurf', 'SUBSURF')
_m.uv_smooth = 'PRESERVE_CORNERS'
_m.quality = 2
_m.show_only_control_edges = False
ob_cube_017.location = (-0.7455, -0.02362, 0.3743)
ob_cube_017.rotation_euler = (0.0, -0.0, 0.2185)
ob_cube_017.scale = (-0.06889, -0.06889, -0.02554)
ob_cube_017.lineart.crease_threshold = 0.0
_m = ob_cube_017.modifiers.new('Subsurf', 'SUBSURF')
_m.uv_smooth = 'PRESERVE_CORNERS'
_m.quality = 2
_m.show_only_control_edges = False
ob_cube_016.location = (-0.3772, 0.05868, 0.3733)
ob_cube_016.rotation_euler = (0.0, -0.0, 0.1949)
ob_cube_016.scale = (-0.06889, -0.06889, -0.02554)
ob_cube_016.lineart.crease_threshold = 0.0
_m = ob_cube_016.modifiers.new('Subsurf', 'SUBSURF')
_m.uv_smooth = 'PRESERVE_CORNERS'
_m.quality = 2
_m.show_only_control_edges = False
ob_cube_015.location = (-0.5192, -0.1442, 0.7434)
ob_cube_015.rotation_euler = (0.0, -0.0, 0.2184)
ob_cube_015.scale = (-0.05584, -0.1241, -0.02554)
ob_cube_015.lineart.crease_threshold = 0.0
_m = ob_cube_015.modifiers.new('Subsurf', 'SUBSURF')
_m.uv_smooth = 'PRESERVE_CORNERS'
_m.quality = 2
_m.show_only_control_edges = False
ob_cube_014.location = (-0.7455, -0.02362, 0.7363)
ob_cube_014.rotation_euler = (0.0, -0.0, 0.2185)
ob_cube_014.scale = (-0.06889, -0.06889, -0.02554)
ob_cube_014.lineart.crease_threshold = 0.0
_m = ob_cube_014.modifiers.new('Subsurf', 'SUBSURF')
_m.uv_smooth = 'PRESERVE_CORNERS'
_m.quality = 2
_m.show_only_control_edges = False
ob_cube_013.location = (-0.3772, 0.05868, 0.7316)
ob_cube_013.rotation_euler = (0.0, -0.0, 0.1949)
ob_cube_013.scale = (-0.06889, -0.06889, -0.02554)
ob_cube_013.lineart.crease_threshold = 0.0
_m = ob_cube_013.modifiers.new('Subsurf', 'SUBSURF')
_m.uv_smooth = 'PRESERVE_CORNERS'
_m.quality = 2
_m.show_only_control_edges = False
ob_cube_012.location = (-0.5928, 0.1891, 0.7316)
ob_cube_012.rotation_euler = (0.0, -0.0, 0.1949)
ob_cube_012.scale = (-0.06889, -0.06889, -0.02554)
ob_cube_012.lineart.crease_threshold = 0.0
_m = ob_cube_012.modifiers.new('Subsurf', 'SUBSURF')
_m.uv_smooth = 'PRESERVE_CORNERS'
_m.quality = 2
_m.show_only_control_edges = False
ob_cube_011.location = (0.09043, 0.4357, 0.3774)
ob_cube_011.rotation_euler = (0.0, -0.0, 0.7021)
ob_cube_011.scale = (-0.1299, -0.1299, -0.007278)
ob_cube_011.lineart.crease_threshold = 0.0
ob_cube_010.location = (-0.7025, 0.7274, 0.3898)
ob_cube_010.rotation_euler = (0.0, -0.0, 0.1577)
ob_cube_010.scale = (-0.1299, -0.1299, -0.007278)
ob_cube_010.lineart.crease_threshold = 0.0
ob_cube_009.location = (-1.289, 0.1511, 0.3976)
ob_cube_009.rotation_euler = (0.0, -0.0, 1.239)
ob_cube_009.scale = (-0.1299, -0.1299, -0.007278)
ob_cube_009.lineart.crease_threshold = 0.0
ob_cube_008.location = (-1.139, -0.5727, 0.3893)
ob_cube_008.rotation_euler = (0.0, -0.0, 0.6595)
ob_cube_008.scale = (-0.1299, -0.1299, -0.007278)
ob_cube_008.lineart.crease_threshold = 0.0
ob_cube_007.location = (-0.4603, -0.8288, 0.387)
ob_cube_007.rotation_euler = (0.0, -0.0, 0.1069)
ob_cube_007.scale = (-0.1299, -0.1299, -0.007278)
ob_cube_007.lineart.crease_threshold = 0.0
ob_cube_006.location = (0.164, -0.3517, 0.3734)
ob_cube_006.rotation_euler = (-0.07383, 0.01836, 1.268)
ob_cube_006.scale = (-0.1299, -0.1299, -0.007278)
ob_cube_006.lineart.crease_threshold = 0.0
ob_cube_005.location = (-1.289, 0.1511, 0.7493)
ob_cube_005.rotation_euler = (0.0, -0.0, 1.239)
ob_cube_005.scale = (-0.1299, -0.1299, -0.007278)
ob_cube_005.lineart.crease_threshold = 0.0
ob_cube_004.location = (-1.139, -0.5727, 0.7375)
ob_cube_004.rotation_euler = (0.0, -0.0, 0.6595)
ob_cube_004.scale = (-0.1299, -0.1299, -0.007278)
ob_cube_004.lineart.crease_threshold = 0.0
ob_cube_003.location = (-0.4603, -0.8288, 0.7354)
ob_cube_003.rotation_euler = (0.0, -0.0, 0.1069)
ob_cube_003.scale = (-0.1299, -0.1299, -0.007278)
ob_cube_003.lineart.crease_threshold = 0.0
ob_cube_002.location = (0.164, -0.3517, 0.7491)
ob_cube_002.rotation_euler = (-0.01828, 0.03568, 1.269)
ob_cube_002.scale = (-0.1299, -0.1299, -0.007278)
ob_cube_002.lineart.crease_threshold = 0.0
ob_cube_001.location = (0.09043, 0.4357, 0.7477)
ob_cube_001.rotation_euler = (0.0, -0.0, 0.7021)
ob_cube_001.scale = (-0.1299, -0.1299, -0.007278)
ob_cube_001.lineart.crease_threshold = 0.0
ob_cube.location = (-0.7025, 0.7274, 0.7514)
ob_cube.rotation_euler = (0.0, -0.0, 0.1577)
ob_cube.scale = (-0.1299, -0.1299, -0.007278)
ob_cube.lineart.crease_threshold = 0.0
ob_circle.location = (-0.5345, -0.04428, 0.7317)
ob_circle.scale = (0.5698, 0.6106, 0.6106)
ob_circle.lineart.crease_threshold = 0.0
ob_cylinder.location = (-0.5588, -0.2971, 1.025)
ob_cylinder.scale = (1.0, 1.0, 0.1532)
ob_cylinder.lineart.crease_threshold = 0.0
ob_lamp.location = (4.076, 1.005, 5.904)
ob_lamp.rotation_euler = (0.6503, 0.05522, 1.866)
ob_lamp.lock_rotations_4d = False
ob_lamp.empty_display_type = 'ARROWS'
ob_lamp.color = (0.0, 0.0, 0.0, 0.0)
ob_lamp.lineart.crease_threshold = 0.0
ob_camera.location = (7.481, -6.508, 5.344)
ob_camera.rotation_euler = (1.109, 0.01082, 0.8149)
ob_camera.lock_rotations_4d = False
ob_camera.empty_display_type = 'ARROWS'
ob_camera.color = (0.0, 0.0, 0.0, 0.0)
ob_camera.display_type = 'WIRE'
ob_camera.lineart.crease_threshold = 0.0

# ---- collection membership
col_collection_1.objects.link(ob_point_004)
col_collection_1.objects.link(ob_point_003)
col_collection_1.objects.link(ob_point_002)
col_collection_1.objects.link(ob_point_001)
col_collection_1.objects.link(ob_point)
col_collection_1.objects.link(ob_cube_019)
col_collection_1.objects.link(ob_cube_018)
col_collection_1.objects.link(ob_cube_017)
col_collection_1.objects.link(ob_cube_016)
col_collection_1.objects.link(ob_cube_015)
col_collection_1.objects.link(ob_cube_014)
col_collection_1.objects.link(ob_cube_013)
col_collection_1.objects.link(ob_cube_012)
col_collection_1.objects.link(ob_cube_011)
col_collection_1.objects.link(ob_cube_010)
col_collection_1.objects.link(ob_cube_009)
col_collection_1.objects.link(ob_cube_008)
col_collection_1.objects.link(ob_cube_007)
col_collection_1.objects.link(ob_cube_006)
col_collection_1.objects.link(ob_cube_005)
col_collection_1.objects.link(ob_cube_004)
col_collection_1.objects.link(ob_cube_003)
col_collection_1.objects.link(ob_cube_002)
col_collection_1.objects.link(ob_cube_001)
col_collection_1.objects.link(ob_cube)
col_collection_1.objects.link(ob_circle)
col_collection_1.objects.link(ob_cylinder)
col_collection_1.objects.link(ob_lamp)
col_collection_1.objects.link(ob_camera)

# ---- scene / render settings (as saved in the file)
scene.camera = ob_camera
scene.frame_start = 1; scene.frame_end = 250; scene.frame_set(2)
scene.render.engine = 'BLENDER_EEVEE_NEXT'
scene.render.resolution_percentage = 50
scene.render.dither_intensity = 0.0
scene.cycles.use_denoising = False
scene.cycles.samples = 10
scene.cycles.sampling_pattern = 'TABULATED_SOBOL'
scene.cycles.light_sampling_threshold = 0.0
scene.cycles.use_adaptive_sampling = False
scene.cycles.use_light_tree = False
scene.cycles.blur_glossy = 0.0
scene.cycles.pixel_filter_type = 'GAUSSIAN'
scene.cycles.sample_clamp_indirect = 0.0
scene.view_settings.view_transform = 'Standard'
bpy.context.view_layer.update()
